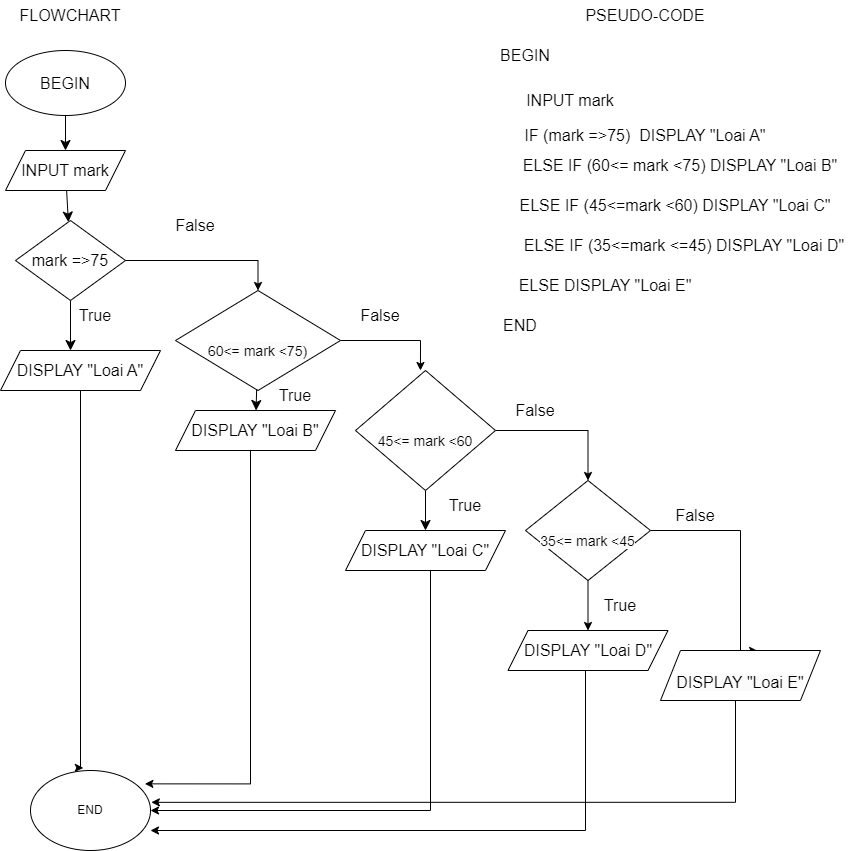

The diagram above was exported from draw.io. Its source (the exported page's mxGraphModel, read from the mxfile embedded in the PNG):
<mxGraphModel dx="1050" dy="573" grid="1" gridSize="10" guides="1" tooltips="1" connect="1" arrows="1" fold="1" page="1" pageScale="1" pageWidth="850" pageHeight="1100" math="0" shadow="0">
  <root>
    <mxCell id="0" />
    <mxCell id="1" parent="0" />
    <mxCell id="FhTw1BMB1gjhRnuszE_g-1" value="FLOWCHART" style="text;html=1;strokeColor=none;fillColor=none;align=center;verticalAlign=middle;whiteSpace=wrap;rounded=0;fontSize=16;labelBackgroundColor=none;" vertex="1" parent="1">
      <mxGeometry x="60" y="10" width="60" height="10" as="geometry" />
    </mxCell>
    <mxCell id="FhTw1BMB1gjhRnuszE_g-2" style="edgeStyle=none;curved=1;rounded=0;orthogonalLoop=1;jettySize=auto;html=1;entryX=0.5;entryY=0;entryDx=0;entryDy=0;fontSize=12;startSize=8;endSize=8;labelBackgroundColor=none;fontColor=default;" edge="1" parent="1" source="FhTw1BMB1gjhRnuszE_g-3" target="FhTw1BMB1gjhRnuszE_g-6">
      <mxGeometry relative="1" as="geometry" />
    </mxCell>
    <mxCell id="FhTw1BMB1gjhRnuszE_g-3" value="BEGIN" style="ellipse;whiteSpace=wrap;html=1;fontSize=16;labelBackgroundColor=none;" vertex="1" parent="1">
      <mxGeometry x="25" y="50" width="120" height="65" as="geometry" />
    </mxCell>
    <mxCell id="FhTw1BMB1gjhRnuszE_g-4" style="edgeStyle=none;curved=1;rounded=0;orthogonalLoop=1;jettySize=auto;html=1;exitX=0.75;exitY=1;exitDx=0;exitDy=0;fontSize=12;startSize=8;endSize=8;labelBackgroundColor=none;fontColor=default;" edge="1" parent="1" source="FhTw1BMB1gjhRnuszE_g-1" target="FhTw1BMB1gjhRnuszE_g-1">
      <mxGeometry relative="1" as="geometry" />
    </mxCell>
    <mxCell id="FhTw1BMB1gjhRnuszE_g-5" style="edgeStyle=none;curved=1;rounded=0;orthogonalLoop=1;jettySize=auto;html=1;fontSize=12;startSize=8;endSize=8;labelBackgroundColor=none;fontColor=default;" edge="1" parent="1" source="FhTw1BMB1gjhRnuszE_g-6" target="FhTw1BMB1gjhRnuszE_g-9">
      <mxGeometry relative="1" as="geometry" />
    </mxCell>
    <mxCell id="FhTw1BMB1gjhRnuszE_g-6" value="INPUT mark" style="shape=parallelogram;perimeter=parallelogramPerimeter;whiteSpace=wrap;html=1;fixedSize=1;fontSize=16;labelBackgroundColor=none;" vertex="1" parent="1">
      <mxGeometry x="25" y="150" width="120" height="40" as="geometry" />
    </mxCell>
    <mxCell id="FhTw1BMB1gjhRnuszE_g-7" style="edgeStyle=none;curved=1;rounded=0;orthogonalLoop=1;jettySize=auto;html=1;entryX=0.5;entryY=0;entryDx=0;entryDy=0;fontSize=12;startSize=8;endSize=8;labelBackgroundColor=none;fontColor=default;" edge="1" parent="1" source="FhTw1BMB1gjhRnuszE_g-9">
      <mxGeometry relative="1" as="geometry">
        <mxPoint x="90" y="350" as="targetPoint" />
      </mxGeometry>
    </mxCell>
    <mxCell id="FhTw1BMB1gjhRnuszE_g-33" style="edgeStyle=orthogonalEdgeStyle;rounded=0;orthogonalLoop=1;jettySize=auto;html=1;entryX=0.5;entryY=0;entryDx=0;entryDy=0;" edge="1" parent="1" source="FhTw1BMB1gjhRnuszE_g-9" target="FhTw1BMB1gjhRnuszE_g-12">
      <mxGeometry relative="1" as="geometry" />
    </mxCell>
    <mxCell id="FhTw1BMB1gjhRnuszE_g-9" value="mark =&amp;gt;75" style="rhombus;whiteSpace=wrap;html=1;fontSize=16;labelBackgroundColor=none;" vertex="1" parent="1">
      <mxGeometry x="35" y="220" width="110" height="80" as="geometry" />
    </mxCell>
    <mxCell id="FhTw1BMB1gjhRnuszE_g-10" style="edgeStyle=none;curved=1;rounded=1;orthogonalLoop=1;jettySize=auto;html=1;fontSize=12;startSize=8;endSize=8;" edge="1" parent="1" source="FhTw1BMB1gjhRnuszE_g-14">
      <mxGeometry relative="1" as="geometry">
        <mxPoint x="270" y="450" as="targetPoint" />
      </mxGeometry>
    </mxCell>
    <mxCell id="FhTw1BMB1gjhRnuszE_g-32" style="edgeStyle=orthogonalEdgeStyle;rounded=0;orthogonalLoop=1;jettySize=auto;html=1;entryX=0.464;entryY=0;entryDx=0;entryDy=0;entryPerimeter=0;" edge="1" parent="1" source="FhTw1BMB1gjhRnuszE_g-12" target="FhTw1BMB1gjhRnuszE_g-21">
      <mxGeometry relative="1" as="geometry">
        <mxPoint x="390" y="350" as="targetPoint" />
      </mxGeometry>
    </mxCell>
    <mxCell id="FhTw1BMB1gjhRnuszE_g-12" value="&lt;br&gt;&lt;span style=&quot;color: rgb(0, 0, 0); font-family: Helvetica; font-style: normal; font-variant-ligatures: normal; font-variant-caps: normal; font-weight: 400; letter-spacing: normal; orphans: 2; text-indent: 0px; text-transform: none; widows: 2; word-spacing: 0px; -webkit-text-stroke-width: 0px; background-color: rgb(251, 251, 251); text-decoration-thickness: initial; text-decoration-style: initial; text-decoration-color: initial; float: none; display: inline !important;&quot;&gt;&lt;font style=&quot;font-size: 14px;&quot;&gt;60&amp;lt;= mark &amp;lt;75)&lt;/font&gt;&lt;/span&gt;" style="rhombus;whiteSpace=wrap;html=1;fontSize=16;labelBackgroundColor=none;align=center;" vertex="1" parent="1">
      <mxGeometry x="195" y="290" width="165" height="100" as="geometry" />
    </mxCell>
    <mxCell id="FhTw1BMB1gjhRnuszE_g-13" value="" style="edgeStyle=none;curved=1;rounded=1;orthogonalLoop=1;jettySize=auto;html=1;fontSize=12;startSize=8;endSize=8;" edge="1" parent="1" source="FhTw1BMB1gjhRnuszE_g-12" target="FhTw1BMB1gjhRnuszE_g-14">
      <mxGeometry relative="1" as="geometry">
        <mxPoint x="270" y="450" as="targetPoint" />
        <mxPoint x="270" y="380" as="sourcePoint" />
      </mxGeometry>
    </mxCell>
    <mxCell id="FhTw1BMB1gjhRnuszE_g-43" style="edgeStyle=orthogonalEdgeStyle;rounded=0;orthogonalLoop=1;jettySize=auto;html=1;entryX=0.953;entryY=0.167;entryDx=0;entryDy=0;entryPerimeter=0;" edge="1" parent="1" source="FhTw1BMB1gjhRnuszE_g-14" target="FhTw1BMB1gjhRnuszE_g-37">
      <mxGeometry relative="1" as="geometry">
        <mxPoint x="220" y="800" as="targetPoint" />
        <Array as="points">
          <mxPoint x="270" y="783" />
        </Array>
      </mxGeometry>
    </mxCell>
    <mxCell id="FhTw1BMB1gjhRnuszE_g-14" value="DISPLAY &quot;Loai B&quot;" style="shape=parallelogram;perimeter=parallelogramPerimeter;whiteSpace=wrap;html=1;fixedSize=1;fontSize=16;labelBackgroundColor=none;" vertex="1" parent="1">
      <mxGeometry x="195" y="410" width="160" height="40" as="geometry" />
    </mxCell>
    <mxCell id="FhTw1BMB1gjhRnuszE_g-15" value="False" style="text;html=1;strokeColor=none;fillColor=none;align=center;verticalAlign=middle;whiteSpace=wrap;rounded=0;fontSize=16;" vertex="1" parent="1">
      <mxGeometry x="185" y="210" width="60" height="30" as="geometry" />
    </mxCell>
    <mxCell id="FhTw1BMB1gjhRnuszE_g-16" value="True" style="text;html=1;strokeColor=none;fillColor=none;align=center;verticalAlign=middle;whiteSpace=wrap;rounded=0;fontSize=16;" vertex="1" parent="1">
      <mxGeometry x="85" y="300" width="60" height="30" as="geometry" />
    </mxCell>
    <mxCell id="FhTw1BMB1gjhRnuszE_g-17" value="True" style="text;html=1;strokeColor=none;fillColor=none;align=center;verticalAlign=middle;whiteSpace=wrap;rounded=0;fontSize=16;" vertex="1" parent="1">
      <mxGeometry x="285" y="380" width="60" height="30" as="geometry" />
    </mxCell>
    <mxCell id="FhTw1BMB1gjhRnuszE_g-18" style="edgeStyle=none;curved=1;rounded=1;orthogonalLoop=1;jettySize=auto;html=1;exitX=0.5;exitY=1;exitDx=0;exitDy=0;fontSize=12;startSize=8;endSize=8;" edge="1" parent="1" source="FhTw1BMB1gjhRnuszE_g-21">
      <mxGeometry relative="1" as="geometry">
        <mxPoint x="445" y="490" as="targetPoint" />
      </mxGeometry>
    </mxCell>
    <mxCell id="FhTw1BMB1gjhRnuszE_g-19" style="edgeStyle=none;curved=1;rounded=1;orthogonalLoop=1;jettySize=auto;html=1;entryX=0.5;entryY=0;entryDx=0;entryDy=0;fontSize=12;startSize=8;endSize=8;" edge="1" parent="1" source="FhTw1BMB1gjhRnuszE_g-21" target="FhTw1BMB1gjhRnuszE_g-23">
      <mxGeometry relative="1" as="geometry" />
    </mxCell>
    <mxCell id="FhTw1BMB1gjhRnuszE_g-31" style="edgeStyle=orthogonalEdgeStyle;rounded=0;orthogonalLoop=1;jettySize=auto;html=1;entryX=0.5;entryY=0;entryDx=0;entryDy=0;" edge="1" parent="1" source="FhTw1BMB1gjhRnuszE_g-21" target="FhTw1BMB1gjhRnuszE_g-25">
      <mxGeometry relative="1" as="geometry" />
    </mxCell>
    <mxCell id="FhTw1BMB1gjhRnuszE_g-21" value="&lt;font style=&quot;font-size: 14px;&quot;&gt;&lt;br&gt;&lt;span style=&quot;color: rgb(0, 0, 0); font-family: Helvetica; font-style: normal; font-variant-ligatures: normal; font-variant-caps: normal; font-weight: 400; letter-spacing: normal; orphans: 2; text-indent: 0px; text-transform: none; widows: 2; word-spacing: 0px; -webkit-text-stroke-width: 0px; background-color: rgb(251, 251, 251); text-decoration-thickness: initial; text-decoration-style: initial; text-decoration-color: initial; float: none; display: inline !important;&quot;&gt;&lt;font style=&quot;font-size: 14px;&quot;&gt;45&amp;lt;= mark &amp;lt;60&lt;/font&gt;&lt;/span&gt;&lt;/font&gt;" style="rhombus;whiteSpace=wrap;html=1;fontSize=16;labelBackgroundColor=none;align=center;" vertex="1" parent="1">
      <mxGeometry x="375" y="370" width="140" height="120" as="geometry" />
    </mxCell>
    <mxCell id="FhTw1BMB1gjhRnuszE_g-22" value="False" style="text;html=1;strokeColor=none;fillColor=none;align=center;verticalAlign=middle;whiteSpace=wrap;rounded=0;fontSize=16;" vertex="1" parent="1">
      <mxGeometry x="370" y="300" width="60" height="30" as="geometry" />
    </mxCell>
    <mxCell id="FhTw1BMB1gjhRnuszE_g-41" style="edgeStyle=orthogonalEdgeStyle;rounded=0;orthogonalLoop=1;jettySize=auto;html=1;" edge="1" parent="1" source="FhTw1BMB1gjhRnuszE_g-23" target="FhTw1BMB1gjhRnuszE_g-37">
      <mxGeometry relative="1" as="geometry">
        <mxPoint x="180" y="860" as="targetPoint" />
        <Array as="points">
          <mxPoint x="450" y="810" />
        </Array>
      </mxGeometry>
    </mxCell>
    <mxCell id="FhTw1BMB1gjhRnuszE_g-23" value="DISPLAY &quot;Loai C&quot;" style="shape=parallelogram;perimeter=parallelogramPerimeter;whiteSpace=wrap;html=1;fixedSize=1;fontSize=16;labelBackgroundColor=none;" vertex="1" parent="1">
      <mxGeometry x="365" y="530" width="160" height="40" as="geometry" />
    </mxCell>
    <mxCell id="FhTw1BMB1gjhRnuszE_g-24" value="True" style="text;html=1;strokeColor=none;fillColor=none;align=center;verticalAlign=middle;whiteSpace=wrap;rounded=0;fontSize=16;" vertex="1" parent="1">
      <mxGeometry x="455" y="490" width="60" height="30" as="geometry" />
    </mxCell>
    <mxCell id="FhTw1BMB1gjhRnuszE_g-30" style="edgeStyle=orthogonalEdgeStyle;rounded=0;orthogonalLoop=1;jettySize=auto;html=1;entryX=0.607;entryY=0.007;entryDx=0;entryDy=0;entryPerimeter=0;" edge="1" parent="1" source="FhTw1BMB1gjhRnuszE_g-25" target="FhTw1BMB1gjhRnuszE_g-29">
      <mxGeometry relative="1" as="geometry">
        <Array as="points">
          <mxPoint x="760" y="530" />
          <mxPoint x="760" y="650" />
        </Array>
      </mxGeometry>
    </mxCell>
    <mxCell id="FhTw1BMB1gjhRnuszE_g-74" style="edgeStyle=orthogonalEdgeStyle;rounded=0;orthogonalLoop=1;jettySize=auto;html=1;entryX=0.5;entryY=0;entryDx=0;entryDy=0;" edge="1" parent="1" source="FhTw1BMB1gjhRnuszE_g-25" target="FhTw1BMB1gjhRnuszE_g-26">
      <mxGeometry relative="1" as="geometry" />
    </mxCell>
    <mxCell id="FhTw1BMB1gjhRnuszE_g-25" value="&lt;font style=&quot;font-size: 14px;&quot;&gt;&lt;br&gt;&lt;span style=&quot;color: rgb(0, 0, 0); font-family: Helvetica; font-style: normal; font-variant-ligatures: normal; font-variant-caps: normal; font-weight: 400; letter-spacing: normal; orphans: 2; text-indent: 0px; text-transform: none; widows: 2; word-spacing: 0px; -webkit-text-stroke-width: 0px; background-color: rgb(251, 251, 251); text-decoration-thickness: initial; text-decoration-style: initial; text-decoration-color: initial; float: none; display: inline !important;&quot;&gt;&lt;font style=&quot;font-size: 14px;&quot;&gt;35&amp;lt;= mark &amp;lt;45&lt;/font&gt;&lt;/span&gt;&lt;/font&gt;" style="rhombus;whiteSpace=wrap;html=1;fontSize=16;labelBackgroundColor=none;align=center;" vertex="1" parent="1">
      <mxGeometry x="545" y="480" width="125" height="100" as="geometry" />
    </mxCell>
    <mxCell id="FhTw1BMB1gjhRnuszE_g-46" style="edgeStyle=orthogonalEdgeStyle;rounded=0;orthogonalLoop=1;jettySize=auto;html=1;entryX=1;entryY=0.75;entryDx=0;entryDy=0;entryPerimeter=0;" edge="1" parent="1" source="FhTw1BMB1gjhRnuszE_g-26" target="FhTw1BMB1gjhRnuszE_g-37">
      <mxGeometry relative="1" as="geometry">
        <Array as="points">
          <mxPoint x="605" y="830" />
        </Array>
      </mxGeometry>
    </mxCell>
    <mxCell id="FhTw1BMB1gjhRnuszE_g-26" value="DISPLAY &quot;Loai D&quot;" style="shape=parallelogram;perimeter=parallelogramPerimeter;whiteSpace=wrap;html=1;fixedSize=1;fontSize=16;labelBackgroundColor=none;" vertex="1" parent="1">
      <mxGeometry x="527.5" y="630" width="160" height="40" as="geometry" />
    </mxCell>
    <mxCell id="FhTw1BMB1gjhRnuszE_g-38" style="edgeStyle=orthogonalEdgeStyle;rounded=0;orthogonalLoop=1;jettySize=auto;html=1;entryX=0.44;entryY=-0.032;entryDx=0;entryDy=0;entryPerimeter=0;" edge="1" parent="1" source="FhTw1BMB1gjhRnuszE_g-28" target="FhTw1BMB1gjhRnuszE_g-37">
      <mxGeometry relative="1" as="geometry">
        <Array as="points">
          <mxPoint x="100" y="767" />
        </Array>
      </mxGeometry>
    </mxCell>
    <mxCell id="FhTw1BMB1gjhRnuszE_g-28" value="DISPLAY &quot;Loai A&quot;" style="shape=parallelogram;perimeter=parallelogramPerimeter;whiteSpace=wrap;html=1;fixedSize=1;fontSize=16;labelBackgroundColor=none;" vertex="1" parent="1">
      <mxGeometry x="20" y="350" width="160" height="40" as="geometry" />
    </mxCell>
    <mxCell id="FhTw1BMB1gjhRnuszE_g-49" style="edgeStyle=orthogonalEdgeStyle;rounded=0;orthogonalLoop=1;jettySize=auto;html=1;entryX=1.007;entryY=0.398;entryDx=0;entryDy=0;entryPerimeter=0;" edge="1" parent="1" source="FhTw1BMB1gjhRnuszE_g-29" target="FhTw1BMB1gjhRnuszE_g-37">
      <mxGeometry relative="1" as="geometry">
        <Array as="points">
          <mxPoint x="755" y="802" />
        </Array>
      </mxGeometry>
    </mxCell>
    <mxCell id="FhTw1BMB1gjhRnuszE_g-29" value="&lt;br&gt;&lt;span style=&quot;color: rgb(0, 0, 0); font-family: Helvetica; font-size: 16px; font-style: normal; font-variant-ligatures: normal; font-variant-caps: normal; font-weight: 400; letter-spacing: normal; orphans: 2; text-align: center; text-indent: 0px; text-transform: none; widows: 2; word-spacing: 0px; -webkit-text-stroke-width: 0px; background-color: rgb(251, 251, 251); text-decoration-thickness: initial; text-decoration-style: initial; text-decoration-color: initial; float: none; display: inline !important;&quot;&gt;DISPLAY &quot;Loai E&quot;&lt;/span&gt;&lt;br&gt;" style="shape=parallelogram;perimeter=parallelogramPerimeter;whiteSpace=wrap;html=1;fixedSize=1;" vertex="1" parent="1">
      <mxGeometry x="680" y="650" width="160" height="50" as="geometry" />
    </mxCell>
    <mxCell id="FhTw1BMB1gjhRnuszE_g-34" value="False" style="text;html=1;strokeColor=none;fillColor=none;align=center;verticalAlign=middle;whiteSpace=wrap;rounded=0;fontSize=16;" vertex="1" parent="1">
      <mxGeometry x="490" y="380" width="130" height="60" as="geometry" />
    </mxCell>
    <mxCell id="FhTw1BMB1gjhRnuszE_g-36" value="False" style="text;html=1;strokeColor=none;fillColor=none;align=center;verticalAlign=middle;whiteSpace=wrap;rounded=0;fontSize=16;" vertex="1" parent="1">
      <mxGeometry x="650" y="485" width="130" height="60" as="geometry" />
    </mxCell>
    <mxCell id="FhTw1BMB1gjhRnuszE_g-37" value="END" style="ellipse;whiteSpace=wrap;html=1;" vertex="1" parent="1">
      <mxGeometry x="50" y="770" width="120" height="80" as="geometry" />
    </mxCell>
    <mxCell id="FhTw1BMB1gjhRnuszE_g-61" value="BEGIN" style="text;html=1;strokeColor=none;fillColor=none;align=center;verticalAlign=middle;whiteSpace=wrap;rounded=0;fontSize=16;labelBackgroundColor=none;" vertex="1" parent="1">
      <mxGeometry x="515" y="40" width="60" height="30" as="geometry" />
    </mxCell>
    <mxCell id="FhTw1BMB1gjhRnuszE_g-62" value="INPUT mark" style="text;html=1;strokeColor=none;fillColor=none;align=center;verticalAlign=middle;whiteSpace=wrap;rounded=0;fontSize=16;labelBackgroundColor=none;" vertex="1" parent="1">
      <mxGeometry x="535" y="85" width="110" height="30" as="geometry" />
    </mxCell>
    <mxCell id="FhTw1BMB1gjhRnuszE_g-63" value="IF (mark =&amp;gt;75)&amp;nbsp; DISPLAY &quot;Loai A&quot;" style="text;html=1;strokeColor=none;fillColor=none;align=center;verticalAlign=middle;whiteSpace=wrap;rounded=0;fontSize=16;labelBackgroundColor=none;" vertex="1" parent="1">
      <mxGeometry x="520" y="120" width="290" height="30" as="geometry" />
    </mxCell>
    <mxCell id="FhTw1BMB1gjhRnuszE_g-64" value="ELSE IF (60&amp;lt;= mark &amp;lt;75) DISPLAY &quot;Loai B&quot;" style="text;html=1;strokeColor=none;fillColor=none;align=center;verticalAlign=middle;whiteSpace=wrap;rounded=0;fontSize=16;labelBackgroundColor=none;" vertex="1" parent="1">
      <mxGeometry x="520" y="150" width="360" height="30" as="geometry" />
    </mxCell>
    <mxCell id="FhTw1BMB1gjhRnuszE_g-65" value="ELSE IF (45&amp;lt;=mark &amp;lt;60) DISPLAY &quot;Loai C&quot;" style="text;html=1;strokeColor=none;fillColor=none;align=center;verticalAlign=middle;whiteSpace=wrap;rounded=0;fontSize=16;labelBackgroundColor=none;" vertex="1" parent="1">
      <mxGeometry x="520" y="190" width="350" height="30" as="geometry" />
    </mxCell>
    <mxCell id="FhTw1BMB1gjhRnuszE_g-66" value="ELSE IF (35&amp;lt;=mark &amp;lt;=45) DISPLAY &quot;Loai D&quot;" style="text;html=1;strokeColor=none;fillColor=none;align=center;verticalAlign=middle;whiteSpace=wrap;rounded=0;fontSize=16;labelBackgroundColor=none;" vertex="1" parent="1">
      <mxGeometry x="524" y="230" width="360" height="30" as="geometry" />
    </mxCell>
    <mxCell id="FhTw1BMB1gjhRnuszE_g-67" value="ELSE DISPLAY &quot;Loai E&quot;" style="text;html=1;strokeColor=none;fillColor=none;align=center;verticalAlign=middle;whiteSpace=wrap;rounded=0;fontSize=16;labelBackgroundColor=none;" vertex="1" parent="1">
      <mxGeometry x="475" y="270" width="300" height="30" as="geometry" />
    </mxCell>
    <mxCell id="FhTw1BMB1gjhRnuszE_g-68" value="END" style="text;html=1;strokeColor=none;fillColor=none;align=center;verticalAlign=middle;whiteSpace=wrap;rounded=0;fontSize=16;labelBackgroundColor=none;" vertex="1" parent="1">
      <mxGeometry x="510" y="310" width="60" height="30" as="geometry" />
    </mxCell>
    <mxCell id="FhTw1BMB1gjhRnuszE_g-69" style="edgeStyle=none;curved=1;rounded=0;orthogonalLoop=1;jettySize=auto;html=1;exitX=0.5;exitY=0;exitDx=0;exitDy=0;fontSize=12;startSize=8;endSize=8;labelBackgroundColor=none;fontColor=default;" edge="1" parent="1" source="FhTw1BMB1gjhRnuszE_g-62" target="FhTw1BMB1gjhRnuszE_g-62">
      <mxGeometry relative="1" as="geometry" />
    </mxCell>
    <mxCell id="FhTw1BMB1gjhRnuszE_g-70" value="PSEUDO-CODE" style="text;html=1;strokeColor=none;fillColor=none;align=center;verticalAlign=middle;whiteSpace=wrap;rounded=0;fontSize=16;labelBackgroundColor=none;" vertex="1" parent="1">
      <mxGeometry x="595" width="140" height="30" as="geometry" />
    </mxCell>
    <mxCell id="FhTw1BMB1gjhRnuszE_g-76" value="True" style="text;html=1;strokeColor=none;fillColor=none;align=center;verticalAlign=middle;whiteSpace=wrap;rounded=0;fontSize=16;" vertex="1" parent="1">
      <mxGeometry x="610" y="590" width="60" height="30" as="geometry" />
    </mxCell>
  </root>
</mxGraphModel>